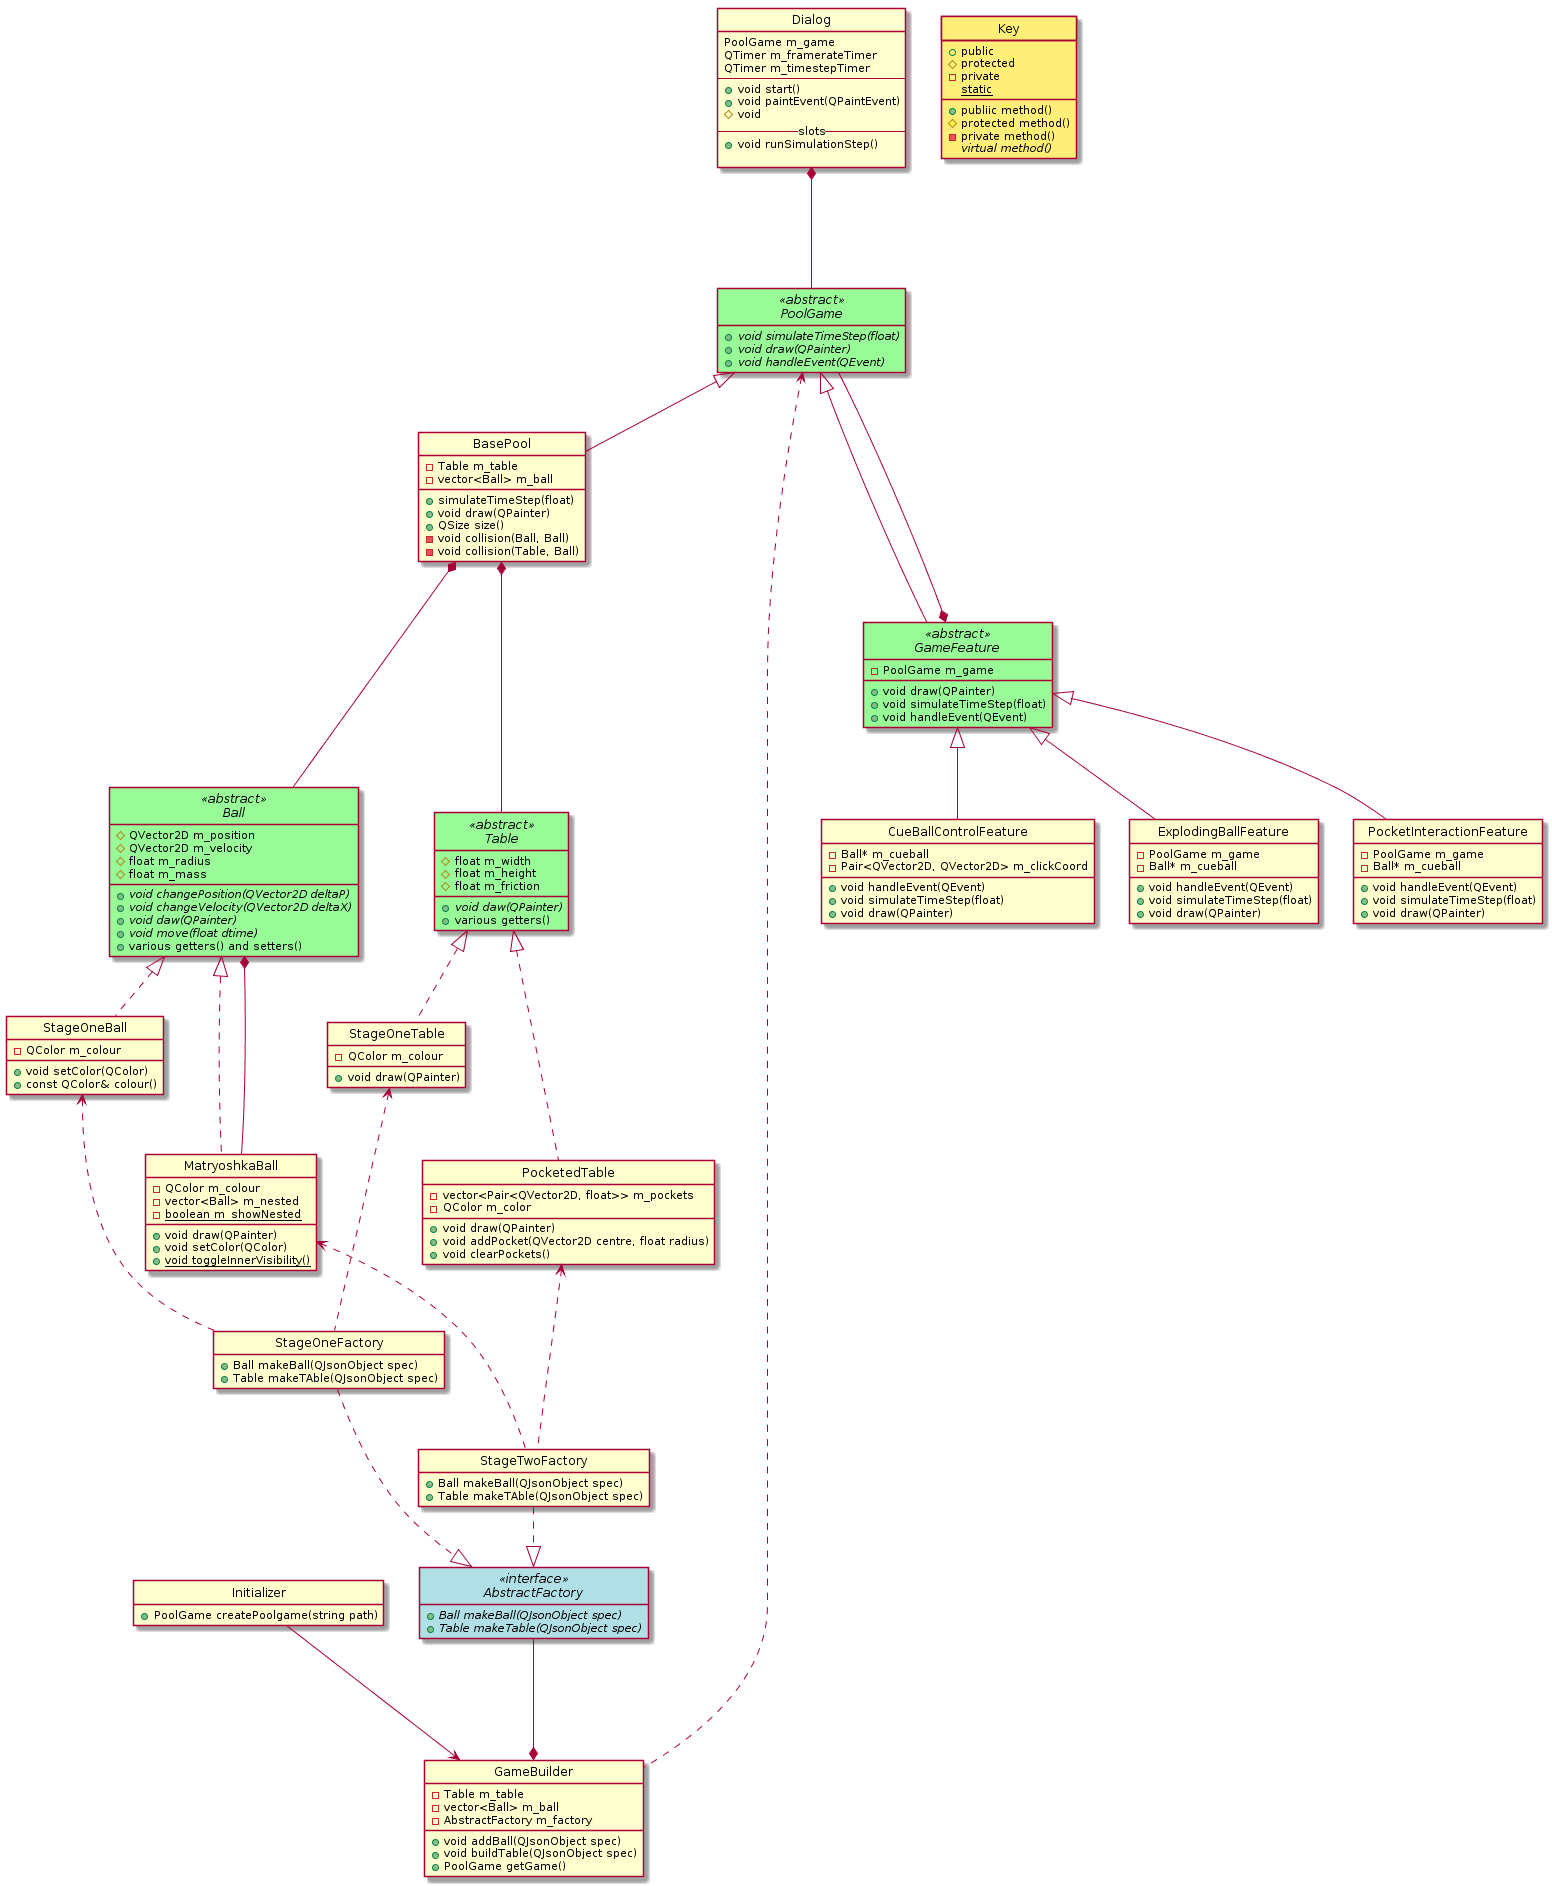

The diagram above was rendered by PlantUML. Its source (embedded in the PNG):
@startuml
class Initializer {
    +PoolGame createPoolgame(string path)
}

class GameBuilder {
    -Table m_table
    -vector<Ball> m_ball
    -AbstractFactory m_factory
    
    +void addBall(QJsonObject spec)
    +void buildTable(QJsonObject spec)
    +PoolGame getGame()
}

interface AbstractFactory <<interface>> {
    +{abstract} Ball makeBall(QJsonObject spec)
    +{abstract} Table makeTable(QJsonObject spec)
}

class StageOneFactory {
    +Ball makeBall(QJsonObject spec)
    +Table makeTAble(QJsonObject spec)
}

class StageTwoFactory {
    +Ball makeBall(QJsonObject spec)
    +Table makeTAble(QJsonObject spec)
}

class Dialog {
    PoolGame m_game
    QTimer m_framerateTimer
    QTimer m_timestepTimer
    --
    +void start()
    +void paintEvent(QPaintEvent)
    #void
    --slots--
    +void runSimulationStep()
    
}

abstract PoolGame <<abstract>> {
    +{abstract} void simulateTimeStep(float)
    +{abstract} void draw(QPainter)
    +{abstract} void handleEvent(QEvent)
}

class BasePool {
    -Table m_table
    -vector<Ball> m_ball

    +simulateTimeStep(float)
    +void draw(QPainter)
    +QSize size()
    -void collision(Ball, Ball)
    -void collision(Table, Ball)
}

abstract GameFeature <<abstract>> {
    -PoolGame m_game
    +void draw(QPainter)
    +void simulateTimeStep(float)
    +void handleEvent(QEvent)
}

class CueBallControlFeature {
    -Ball* m_cueball
    -Pair<QVector2D, QVector2D> m_clickCoord
    +void handleEvent(QEvent)
    +void simulateTimeStep(float)
    +void draw(QPainter)
}

class ExplodingBallFeature {
    -PoolGame m_game
    -Ball* m_cueball
    +void handleEvent(QEvent)
    +void simulateTimeStep(float)
    +void draw(QPainter)
}

class PocketInteractionFeature {
    -PoolGame m_game
    -Ball* m_cueball
    +void handleEvent(QEvent)
    +void simulateTimeStep(float)
    +void draw(QPainter)
}

abstract class Ball <<abstract>> {
    #QVector2D m_position
    #QVector2D m_velocity
    #float m_radius
    #float m_mass
    
    +{abstract} void changePosition(QVector2D deltaP)
    +{abstract} void changeVelocity(QVector2D deltaX)
    +{abstract} void daw(QPainter)
    +{abstract} void move(float dtime)
    +various getters() and setters()
}

abstract class Table <<abstract>> {
    #float m_width
    #float m_height
    #float m_friction
    
    +{abstract} void daw(QPainter)
    +various getters()
}

class StageOneBall {
    -QColor m_colour
    
    +void setColor(QColor)
    +const QColor& colour()
}

class MatryoshkaBall {
    -QColor m_colour
    -vector<Ball> m_nested
    -{static} boolean m_showNested
    
    +void draw(QPainter)
    +void setColor(QColor)
    +{static} void toggleInnerVisibility()
}

class StageOneTable {
    -QColor m_colour
    +void draw(QPainter)
}

class PocketedTable {
    -vector<Pair<QVector2D, float>> m_pockets
    -QColor m_color
    
    +void draw(QPainter)
    +void addPocket(QVector2D centre, float radius)
    +void clearPockets()
}

Initializer     --->    GameBuilder

Dialog          *---    PoolGame
BasePool        *---    Table
BasePool        *---    Ball

PoolGame        <|--    BasePool

PoolGame        <|--    GameFeature
GameFeature     *---    PoolGame

GameFeature     <|--    CueBallControlFeature
GameFeature     <|--    PocketInteractionFeature
GameFeature     <|--    ExplodingBallFeature

Table           <|..    StageOneTable
Table           <|..    PocketedTable
Ball            <|..    StageOneBall
Ball            <|..    MatryoshkaBall
MatryoshkaBall  ---*    Ball

AbstractFactory ---*    GameBuilder
PoolGame        <...    GameBuilder

StageOneFactory ..|>    AbstractFactory
StageTwoFactory ..|>    AbstractFactory

StageOneBall    <...    StageOneFactory
StageOneTable   <...    StageOneFactory

PocketedTable   <...    StageTwoFactory
MatryoshkaBall  <...    StageTwoFactory


class Key #ffee77 {
	+public
	#protected
	-private
	+publiic method()
	#protected method()
	-private method()
	{abstract} virtual method()
	{static} static
}

skinparam Class {
	BackgroundColor<<abstract>> PaleGreen
	BackgroundColor<<interface>> PowderBlue
}

hide circle
hide empty members
@enduml